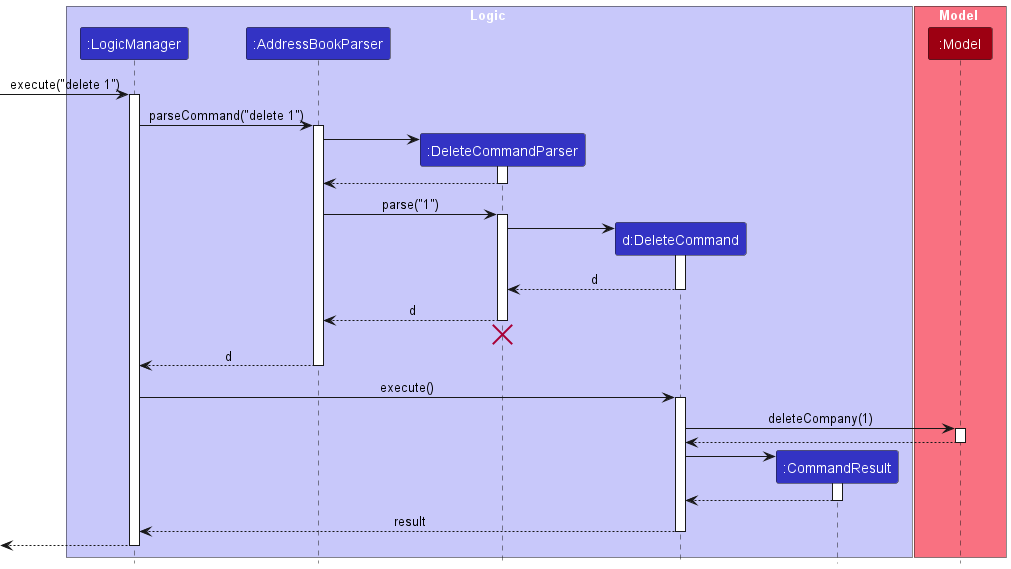

The diagram above was rendered by PlantUML. Its source (embedded in the PNG):
@startuml
!include style.puml
skinparam ArrowFontStyle plain

box Logic LOGIC_COLOR_T1
participant ":LogicManager" as LogicManager LOGIC_COLOR
participant ":AddressBookParser" as AddressBookParser LOGIC_COLOR
participant ":DeleteCommandParser" as DeleteCommandParser LOGIC_COLOR
participant "d:DeleteCommand" as DeleteCommand LOGIC_COLOR
participant ":CommandResult" as CommandResult LOGIC_COLOR
end box

box Model MODEL_COLOR_T1
participant ":Model" as Model MODEL_COLOR
end box

[-> LogicManager : execute("delete 1")
activate LogicManager

LogicManager -> AddressBookParser : parseCommand("delete 1")
activate AddressBookParser

create DeleteCommandParser
AddressBookParser -> DeleteCommandParser
activate DeleteCommandParser

DeleteCommandParser --> AddressBookParser
deactivate DeleteCommandParser

AddressBookParser -> DeleteCommandParser : parse("1")
activate DeleteCommandParser

create DeleteCommand
DeleteCommandParser -> DeleteCommand
activate DeleteCommand

DeleteCommand --> DeleteCommandParser : d
deactivate DeleteCommand

DeleteCommandParser --> AddressBookParser : d
deactivate DeleteCommandParser
'Hidden arrow to position the destroy marker below the end of the activation bar.
DeleteCommandParser -[hidden]-> AddressBookParser
destroy DeleteCommandParser

AddressBookParser --> LogicManager : d
deactivate AddressBookParser

LogicManager -> DeleteCommand : execute()
activate DeleteCommand

DeleteCommand -> Model : deleteCompany(1)
activate Model

Model --> DeleteCommand
deactivate Model

create CommandResult
DeleteCommand -> CommandResult
activate CommandResult

CommandResult --> DeleteCommand
deactivate CommandResult

DeleteCommand --> LogicManager : result
deactivate DeleteCommand

[<--LogicManager
deactivate LogicManager
@enduml